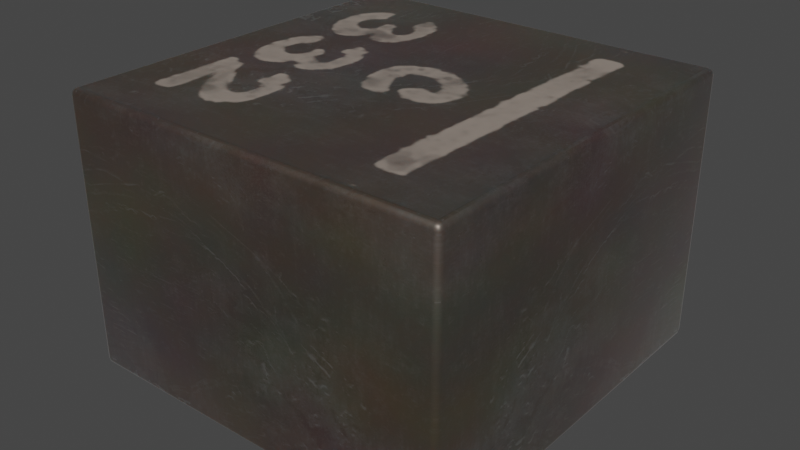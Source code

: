 # Source: L_Coilcraft_XEL4030.blend  (saved by Blender 3.2.14; exported with 4.5.12 LTS)
import bpy
from mathutils import Matrix  # noqa: F401  (used for matrix-valued properties, if any)

bpy.ops.wm.read_factory_settings(use_empty=True)
scene = bpy.context.scene
scene.name = 'Scene'

# ---- collections
col_collection = bpy.data.collections.new('Collection'); scene.collection.children.link(col_collection)

# ---- images (referenced by path relative to the original .blend; pixels are not part of the script)
import os
ASSET_DIR = os.environ.get("B2B_ASSET_DIR", "")  # directory of the original .blend (textures are referenced by path, not embedded)
HERE = os.path.dirname(os.path.abspath(__file__))  # packed textures are extracted next to this script under _unpacked/

def load_image(name, relpath, width, height, colorspace="sRGB"):
    """Load a texture the original file referenced (path relative to the .blend, or extracted next to this script)."""
    p = next((c for c in (os.path.join(HERE, relpath), os.path.join(ASSET_DIR, relpath)) if relpath and os.path.exists(c)), "")
    if p:
        img = bpy.data.images.load(p, check_existing=True)
        img.name = name
    else:  # same state as the original file: an image datablock whose file is absent (Cycles renders it pink)
        img = bpy.data.images.new(name, width, height)
        img.source = "FILE"
        img.filepath = "//" + (relpath or name)
    img.colorspace_settings.name = colorspace
    return img
img_dark_brown_metal_roughness2_png = load_image('dark-brown-metal-roughness2.png', '_unpacked/dark-brown-metal-roughness2.b15d59e3.png', 2048, 2048, 'sRGB')
img_c322_png = load_image('c322.png', '_unpacked/c322.087b6437.png', 242, 241, 'sRGB')

# ---- materials (node trees are filled in below, after node groups)
mat_inductor_ceramic_1 = bpy.data.materials.new('inductor_ceramic_1')
mat_inductor_ceramic_1.use_transparent_shadow = False
mat_inductor_ceramic_1.preview_render_type = 'CUBE'
mat_xel4030_marking = bpy.data.materials.new('XEL4030_marking')
mat_xel4030_marking.use_transparent_shadow = False
mat_xel4030_marking.preview_render_type = 'CUBE'
mat_metal_pins = bpy.data.materials.new('metal_pins')
mat_metal_pins.use_transparent_shadow = False
mat_metal_pins.preview_render_type = 'CUBE'

# ---- node groups
ng_auto_smooth = bpy.data.node_groups.new('Auto Smooth', 'GeometryNodeTree')
_s = ng_auto_smooth.interface.new_socket(name='Geometry', in_out='OUTPUT', socket_type='NodeSocketGeometry')
_s = ng_auto_smooth.interface.new_socket(name='Geometry', in_out='INPUT', socket_type='NodeSocketGeometry')
_s = ng_auto_smooth.interface.new_socket(name='Angle', in_out='INPUT', socket_type='NodeSocketFloat')
_s.subtype = 'ANGLE'
_s.min_value = 0.0
_s.max_value = 3.142
ng_auto_smooth.is_modifier = True
_N = ng_auto_smooth.nodes; _L = ng_auto_smooth.links
n0 = _N.new('NodeGroupOutput'); n0.name = 'Group Output'; n0.location = (480, -100)
n1 = _N.new('NodeGroupInput'); n1.name = 'Group Input'; n1.location = (-420, -300)
n2 = _N.new('NodeGroupInput'); n2.name = 'Group Input.001'; n2.location = (-60, -100)
n3 = _N.new('GeometryNodeSetShadeSmooth'); n3.name = 'Set Shade Smooth'; n3.location = (120, -100)
n3.domain = 'EDGE'
n4 = _N.new('GeometryNodeSetShadeSmooth'); n4.name = 'Set Shade Smooth.001'; n4.location = (300, -100)
n5 = _N.new('GeometryNodeInputMeshEdgeAngle'); n5.name = 'Edge Angle'; n5.location = (-420, -220)
n6 = _N.new('GeometryNodeInputEdgeSmooth'); n6.name = 'Is Edge Smooth'; n6.location = (-60, -160)
n7 = _N.new('GeometryNodeInputShadeSmooth'); n7.name = 'Is Face Smooth'; n7.location = (-240, -340)
n8 = _N.new('FunctionNodeBooleanMath'); n8.name = 'Boolean Math'; n8.location = (-60, -220)
n9 = _N.new('FunctionNodeCompare'); n9.name = 'Compare'; n9.location = (-240, -180)
n9.operation = 'LESS_EQUAL'
_L.new(n5.outputs[0], n9.inputs[0])
_L.new(n4.outputs[0], n0.inputs[0])
_L.new(n1.outputs[1], n9.inputs[1])
_L.new(n9.outputs[0], n8.inputs[0])
_L.new(n7.outputs[0], n8.inputs[1])
_L.new(n2.outputs[0], n3.inputs[0])
_L.new(n6.outputs[0], n3.inputs[1])
_L.new(n3.outputs[0], n4.inputs[0])
_L.new(n8.outputs[0], n3.inputs[2])
n0.is_active_output = True

# ---- material node trees
mat_inductor_ceramic_1.use_nodes = True; mat_inductor_ceramic_1.node_tree.nodes.clear()
_N = mat_inductor_ceramic_1.node_tree.nodes; _L = mat_inductor_ceramic_1.node_tree.links
n0 = _N.new('ShaderNodeOutputMaterial'); n0.name = 'Material Output'; n0.location = (635, 307)
n1 = _N.new('ShaderNodeMixShader'); n1.name = 'Mix Shader'; n1.location = (468, 286)
n1.inputs[0].default_value = 0.475
n2 = _N.new('ShaderNodeTexCoord'); n2.name = 'Texture Coordinate'; n2.location = (-799, 39)
n3 = _N.new('ShaderNodeTexImage'); n3.name = 'Image Texture'; n3.location = (-359, 61)
n3.image = img_dark_brown_metal_roughness2_png
n4 = _N.new('ShaderNodeBsdfPrincipled'); n4.name = 'Principled BSDF'; n4.location = (161, 293)
n4.distribution = 'GGX'
n4.subsurface_method = 'BURLEY'
n4.inputs[1].default_value = 0.8273
n4.inputs[2].default_value = 0.493
n4.inputs[3].default_value = 1.45
n4.inputs[8].default_value = 1.0
n4.inputs[13].default_value = 1.0
n4.inputs[14].default_value = (0.9862, 0.9859, 0.989, 1.0)
n4.inputs[20].default_value = 0.35
n4.inputs[24].default_value = 0.1464
n4.inputs[27].default_value = (0.0, 0.0, 0.0, 1.0)
n4.inputs[28].default_value = 1.0
n5 = _N.new('ShaderNodeMapping'); n5.name = 'Mapping'; n5.location = (-579, 163)
n5.vector_type = 'TEXTURE'
n5.inputs[3].default_value = (3.0, 3.0, 3.0)
n6 = _N.new('ShaderNodeTexNoise'); n6.name = 'Noise Texture'; n6.location = (-344, 313)
n6.inputs[2].default_value = 2.5
n7 = _N.new('ShaderNodeMix'); n7.name = 'Mix'; n7.location = (-172, 457)
n7.data_type = 'RGBA'
n7.blend_type = 'OVERLAY'
n8 = _N.new('ShaderNodeRGB'); n8.name = 'RGB'; n8.location = (-490, 418)
n8.outputs[0].default_value = (0.25, 0.1872, 0.146, 1.0)
n9 = _N.new('ShaderNodeMix'); n9.name = 'Mix.001'; n9.location = (-9, 173)
n9.data_type = 'RGBA'
n9.inputs[7].default_value = (0.8, 0.8, 0.8, 1.0)
_L.new(n1.outputs[0], n0.inputs[0])
_L.new(n4.outputs[0], n1.inputs[1])
_L.new(n5.outputs[0], n3.inputs[0])
_L.new(n2.outputs[2], n5.inputs[0])
_L.new(n8.outputs[0], n7.inputs[6])
_L.new(n6.outputs[1], n7.inputs[7])
_L.new(n7.outputs[2], n9.inputs[6])
_L.new(n3.outputs[0], n9.inputs[0])
_L.new(n3.outputs[0], n4.inputs[10])
_L.new(n9.outputs[2], n4.inputs[0])
n0.is_active_output = True
mat_xel4030_marking.use_nodes = True; mat_xel4030_marking.node_tree.nodes.clear()
_N = mat_xel4030_marking.node_tree.nodes; _L = mat_xel4030_marking.node_tree.links
n0 = _N.new('ShaderNodeTexCoord'); n0.name = 'Texture Coordinate'; n0.location = (-799, 39)
n1 = _N.new('ShaderNodeTexImage'); n1.name = 'Image Texture'; n1.location = (-359, 61)
n1.image = img_dark_brown_metal_roughness2_png
n2 = _N.new('ShaderNodeBsdfPrincipled'); n2.name = 'Principled BSDF'; n2.location = (393, 293)
n2.distribution = 'GGX'
n2.subsurface_method = 'BURLEY'
n2.inputs[1].default_value = 0.8273
n2.inputs[2].default_value = 0.493
n2.inputs[3].default_value = 1.45
n2.inputs[8].default_value = 1.0
n2.inputs[13].default_value = 1.0
n2.inputs[14].default_value = (0.9862, 0.9859, 0.989, 1.0)
n2.inputs[20].default_value = 0.35
n2.inputs[24].default_value = 0.1464
n2.inputs[27].default_value = (0.0, 0.0, 0.0, 1.0)
n2.inputs[28].default_value = 1.0
n3 = _N.new('ShaderNodeMapping'); n3.name = 'Mapping'; n3.location = (-579, 163)
n3.vector_type = 'TEXTURE'
n3.inputs[3].default_value = (3.0, 3.0, 3.0)
n4 = _N.new('ShaderNodeTexNoise'); n4.name = 'Noise Texture'; n4.location = (-344, 313)
n4.inputs[2].default_value = 2.5
n5 = _N.new('ShaderNodeRGB'); n5.name = 'RGB'; n5.location = (-490, 418)
n5.outputs[0].default_value = (0.25, 0.1872, 0.146, 1.0)
n6 = _N.new('ShaderNodeMixShader'); n6.name = 'Mix Shader'; n6.location = (803, 240)
n6.inputs[0].default_value = 0.475
n7 = _N.new('ShaderNodeOutputMaterial'); n7.name = 'Material Output'; n7.location = (1212, 226)
n8 = _N.new('ShaderNodeMixShader'); n8.name = 'Mix Shader.001'; n8.location = (1029, 326)
n9 = _N.new('ShaderNodeMix'); n9.name = 'Mix'; n9.location = (-172, 457)
n9.width = 130
n9.data_type = 'RGBA'
n9.blend_type = 'OVERLAY'
n10 = _N.new('ShaderNodeBsdfPrincipled'); n10.name = 'Principled BSDF.001'; n10.location = (330, 1034)
n10.distribution = 'GGX'
n10.subsurface_method = 'RANDOM_WALK_SKIN'
n10.inputs[0].default_value = (0.3076, 0.2572, 0.2195, 1.0)
n10.inputs[2].default_value = 0.9
n10.inputs[3].default_value = 1.45
n10.inputs[13].default_value = 0.2864
n10.inputs[27].default_value = (0.0, 0.0, 0.0, 1.0)
n10.inputs[28].default_value = 1.0
n11 = _N.new('ShaderNodeTexImage'); n11.name = 'Image Texture.001'; n11.location = (896, 827)
n11.image = img_c322_png
n12 = _N.new('ShaderNodeMix'); n12.name = 'Mix.001'; n12.location = (223, 173)
n12.data_type = 'RGBA'
n12.inputs[7].default_value = (0.8, 0.8, 0.8, 1.0)
_L.new(n2.outputs[0], n6.inputs[1])
_L.new(n3.outputs[0], n1.inputs[0])
_L.new(n0.outputs[2], n3.inputs[0])
_L.new(n5.outputs[0], n9.inputs[6])
_L.new(n4.outputs[1], n9.inputs[7])
_L.new(n6.outputs[0], n8.inputs[2])
_L.new(n8.outputs[0], n7.inputs[0])
_L.new(n10.outputs[0], n8.inputs[1])
_L.new(n11.outputs[0], n8.inputs[0])
_L.new(n9.outputs[2], n12.inputs[6])
_L.new(n1.outputs[0], n12.inputs[0])
_L.new(n1.outputs[0], n2.inputs[10])
_L.new(n12.outputs[2], n2.inputs[0])
n7.is_active_output = True
mat_metal_pins.use_nodes = True; mat_metal_pins.node_tree.nodes.clear()
_N = mat_metal_pins.node_tree.nodes; _L = mat_metal_pins.node_tree.links
n0 = _N.new('ShaderNodeMapping'); n0.name = 'Mapping'; n0.location = (-1447, -91)
n0.inputs[3].default_value = (4.8, 1.2, 1.1)
n1 = _N.new('ShaderNodeBsdfPrincipled'); n1.name = 'Principled BSDF'; n1.location = (-560, 254)
n1.distribution = 'GGX'
n1.subsurface_method = 'BURLEY'
n1.inputs[1].default_value = 0.7818
n1.inputs[2].default_value = 0.2886
n1.inputs[3].default_value = 1.45
n1.inputs[13].default_value = 0.0
n1.inputs[27].default_value = (0.0, 0.0, 0.0, 1.0)
n1.inputs[28].default_value = 1.0
n2 = _N.new('ShaderNodeOutputMaterial'); n2.name = 'Material Output.002'; n2.location = (-205, 253)
n2.width = 213
n3 = _N.new('ShaderNodeTexNoise'); n3.name = 'Noise Texture.002'; n3.location = (-1228, -73)
n3.inputs[2].default_value = 0.1
n3.inputs[3].default_value = 7.0
n3.inputs[4].default_value = 0.6
n3.inputs[8].default_value = 0.4
n4 = _N.new('ShaderNodeTexCoord'); n4.name = 'Texture Coordinate'; n4.location = (-1636, -116)
n5 = _N.new('ShaderNodeMix'); n5.name = 'Mix.001'; n5.location = (-921, 45)
n5.data_type = 'RGBA'
n5.inputs[6].default_value = (0.9398, 0.9547, 1.0, 1.0)
n5.inputs[7].default_value = (0.13, 0.1259, 0.1359, 1.0)
n6 = _N.new('ShaderNodeBump'); n6.name = 'Bump.001'; n6.location = (-1001, -227)
n6.inputs[0].default_value = 0.05
n6.inputs[1].default_value = 0.01
n6.inputs[2].default_value = 1.0
_L.new(n1.outputs[0], n2.inputs[0])
_L.new(n3.outputs[0], n6.inputs[3])
_L.new(n0.outputs[0], n3.inputs[0])
_L.new(n3.outputs[0], n5.inputs[0])
_L.new(n4.outputs[3], n0.inputs[0])
_L.new(n5.outputs[2], n1.inputs[0])
_L.new(n6.outputs[0], n1.inputs[5])
n2.is_active_output = True

# ---- world
world_world = bpy.data.worlds.new('World'); scene.world = world_world
world_world.use_nodes = True; world_world.node_tree.nodes.clear()
_N = world_world.node_tree.nodes; _L = world_world.node_tree.links
n0 = _N.new('ShaderNodeOutputWorld'); n0.name = 'World Output'; n0.location = (300, 300)
n1 = _N.new('ShaderNodeBackground'); n1.name = 'Background'; n1.location = (10, 300)
n1.inputs[0].default_value = (0.05088, 0.05088, 0.05088, 1.0)
_L.new(n1.outputs[0], n0.inputs[0])
n0.is_active_output = True
world_world.color = (0.05088, 0.05088, 0.05088)
world_world.use_sun_shadow = False
world_world.sun_shadow_jitter_overblur = 0.0

# ---- meshes
me_shape_9_indexedfaceset_001 = bpy.data.meshes.new('SHAPE_9_IndexedFaceSet.001')
me_shape_9_indexedfaceset_001.from_pydata([(0.8465, 0.03937, 0.8465), (-0.7939, 1.22, 0.7939), (0.7939, 1.22, 0.7939), (-0.8465, 0.03937, 0.8465), (-0.8465, 0.03937, -0.8465), (0.8465, 0.03937, -0.8465), (-0.7939, 1.22, -0.7939), (0.7939, 1.22, -0.7939), (-0.3091, 0.03937, 0.6398), (-0.6319, 0.03937, 0.6398), (-0.6319, 0.03937, -0.6398), (-0.3091, 0.03937, -0.6398), (-0.3091, 3.725e-09, -0.6398), (-0.6319, 3.725e-09, 0.6398), (0.6319, 0.03937, 0.6398), (0.6319, 3.725e-09, -0.6398), (0.3091, 0.03937, -0.6398), (0.6319, 0.03937, -0.6398), (0.3091, 0.03937, 0.6398), (0.6319, 3.725e-09, 0.6398), (-0.3091, 3.725e-09, 0.6398), (-0.6319, 3.725e-09, -0.6398), (0.3091, 3.725e-09, 0.6398), (0.3091, 3.725e-09, -0.6398), (-0.8465, 1.22, 0.8465), (0.8465, 1.22, 0.8465), (-0.8465, 1.22, -0.8465), (0.8465, 1.22, -0.8465)], [], [(24, 26, 6, 1), (6, 26, 27, 7), (2, 25, 24, 1), (11, 4, 10), (5, 16, 17), (5, 4, 11), (5, 11, 16), (9, 4, 3), (9, 10, 4), (8, 9, 3), (18, 11, 8), (18, 16, 11), (18, 8, 3), (0, 17, 14), (0, 14, 18), (0, 5, 17), (0, 18, 3), (9, 8, 20), (9, 20, 13), (8, 11, 12), (8, 12, 20), (12, 11, 10), (12, 10, 21), (9, 13, 21), (9, 21, 10), (14, 17, 15), (14, 15, 19), (15, 17, 16), (15, 16, 23), (16, 18, 22), (16, 22, 23), (18, 14, 19), (18, 19, 22), (20, 12, 21), (20, 21, 13), (15, 23, 22), (15, 22, 19), (7, 27, 25, 2), (2, 7, 6, 1), (3, 4, 26, 24), (25, 0, 3, 24), (26, 4, 5, 27), (27, 5, 0, 25)])
me_shape_9_indexedfaceset_001.polygons.foreach_set('use_smooth', [True] * 43)
me_shape_9_indexedfaceset_001.polygons.foreach_set('material_index', [0, 0, 0, 0, 0, 0, 0, 0, 0, 0, 0, 0, 0, 0, 0, 0, 0, 2, 2, 2, 2, 2, 2, 2, 2, 2, 2, 2, 2, 2, 2, 2, 2, 2, 2, 2, 2, 0, 1, 0, 0, 0, 0])
_uv = me_shape_9_indexedfaceset_001.uv_layers.new(name='UVMap')
_uv.uv.foreach_set('vector', [0.0, 6.69e-07, 1.0, 0.0, 0.9689, 0.03105, 0.03105, 0.03105, 0.9689, 0.03105, 1.0, 0.0, 1.0, 1.0, 0.9689, 0.9689, 0.03105, 0.9689, 1.76e-07, 1.0, 0.0, 6.69e-07, 0.03105, 0.03105, 0.3174, 0.1221, 0.0, 0.0, 0.1267, 0.1221, 1.0, 0.0, 0.6826, 0.1221, 0.8733, 0.1221, 1.0, 0.0, 0.0, 0.0, 0.3174, 0.1221, 1.0, 0.0, 0.3174, 0.1221, 0.6826, 0.1221, 0.1267, 0.8779, 0.0, 0.0, 0.0, 1.0, 0.1267, 0.8779, 0.1267, 0.1221, 0.0, 0.0, 0.3174, 0.8779, 0.1267, 0.8779, 0.0, 1.0, 0.6826, 0.8779, 0.3174, 0.1221, 0.3174, 0.8779, 0.6826, 0.8779, 0.6826, 0.1221, 0.3174, 0.1221, 0.6826, 0.8779, 0.3174, 0.8779, 0.0, 1.0, 1.0, 1.0, 0.8733, 0.1221, 0.8733, 0.8779, 1.0, 1.0, 0.8733, 0.8779, 0.6826, 0.8779, 1.0, 1.0, 1.0, 0.0, 0.8733, 0.1221, 1.0, 1.0, 0.6826, 0.8779, 0.0, 1.0, 0.0, 1.0, 1.0, 1.0, 1.0, 0.0, 0.0, 1.0, 1.0, 0.0, 0.0, 0.0, 1.0, 1.0, 0.0, 1.0, 0.0, 0.0, 1.0, 1.0, 0.0, 0.0, 1.0, 0.0, 1.0, 0.0, 1.0, 1.0, 0.0, 1.0, 1.0, 0.0, 0.0, 1.0, 0.0, 0.0, 1.0, 1.0, 1.0, 0.0, 0.0, 0.0, 1.0, 1.0, 0.0, 0.0, 0.0, 1.0, 1.0, 1.0, 0.0, 1.0, 0.0, 0.0, 1.0, 1.0, 0.0, 0.0, 1.0, 0.0, 1.0, 0.0, 1.0, 1.0, 0.0, 1.0, 1.0, 0.0, 0.0, 1.0, 0.0, 0.0, 0.0, 1.0, 1.0, 1.0, 1.0, 0.0, 0.0, 1.0, 1.0, 0.0, 0.0, 0.0, 0.0, 1.0, 1.0, 1.0, 1.0, 0.0, 0.0, 1.0, 1.0, 0.0, 0.0, 0.0, 1.0, 1.0, 0.0, 1.0, 0.0, 0.0, 1.0, 1.0, 0.0, 0.0, 1.0, 0.0, 0.0, 1.0, 0.0, 0.0, 1.0, 0.0, 0.0, 1.0, 1.0, 0.0, 1.0, 1.0, 0.9689, 0.9689, 1.0, 1.0, 1.76e-07, 1.0, 0.03105, 0.9689, 0.9959, 1.0, 2.12e-07, 1.0, 0.0, 2.12e-07, 0.9959, 0.0, 1.0, 0.0, 0.0, 0.0, 0.0, 1.0, 1.0, 1.0, 1.0, 1.0, 1.0, 0.0, 0.0, 0.0, 0.0, 1.0, 0.0, 1.0, 0.0, 0.0, 1.0, 0.0, 1.0, 1.0, 0.0, 1.0, 0.0, 0.0, 1.0, 0.0, 1.0, 1.0])
me_shape_9_indexedfaceset_001.materials.append(mat_inductor_ceramic_1)
me_shape_9_indexedfaceset_001.materials.append(mat_xel4030_marking)
me_shape_9_indexedfaceset_001.materials.append(mat_metal_pins)
me_shape_9_indexedfaceset_001.update()

# ---- objects
ob_l_coilcraft_xel4030 = bpy.data.objects.new('L_Coilcraft_XEL4030', me_shape_9_indexedfaceset_001)

# ---- transforms, parenting, visibility, modifiers, constraints
ob_l_coilcraft_xel4030.location = (0.0, 4.441e-16, -7.451e-09)
ob_l_coilcraft_xel4030.rotation_euler = (1.571, 0.0, -0.0)
ob_l_coilcraft_xel4030.scale = (2.54, 2.54, 2.54)
_m = ob_l_coilcraft_xel4030.modifiers.new('Bevel', 'BEVEL')
_m.segments = 3
_m = ob_l_coilcraft_xel4030.modifiers.new('Auto Smooth', 'NODES')
_m.node_group = ng_auto_smooth
_gi = [s.identifier for s in ng_auto_smooth.interface.items_tree if s.item_type == 'SOCKET' and s.in_out == 'INPUT']
_m[_gi[1]] = 0.5236  # Angle

# ---- collection membership
col_collection.objects.link(ob_l_coilcraft_xel4030)

# ---- scene / render settings (as saved in the file)
scene.frame_start = 1; scene.frame_end = 250; scene.frame_set(1)
scene.render.engine = 'BLENDER_EEVEE_NEXT'
scene.cycles.sampling_pattern = 'TABULATED_SOBOL'
scene.cycles.use_light_tree = False
scene.view_settings.view_transform = 'Filmic'
bpy.context.view_layer.update()

# ---- added for rendering (the .blend has no active camera and no usable light): camera, sun
cam_auto = bpy.data.cameras.new('AutoCamera')
cam_auto.lens = 50.0
cam_auto.sensor_width = 36.0
cam_auto.clip_end = 1000.0
ob_auto_camera = bpy.data.objects.new('AutoCamera', cam_auto)
scene.collection.objects.link(ob_auto_camera)
ob_auto_camera.location = (6.31529, -7.57835, 6.60223)
ob_auto_camera.rotation_euler = (1.09748, -7.21219e-08, 0.694738)
scene.camera = ob_auto_camera
light_auto_sun = bpy.data.lights.new('AutoSun', 'SUN')
light_auto_sun.energy = 3.0
light_auto_sun.angle = 0.0523599
ob_auto_sun = bpy.data.objects.new('AutoSun', light_auto_sun)
scene.collection.objects.link(ob_auto_sun)
ob_auto_sun.rotation_euler = (0.872665, 0.174533, 0.523599)
bpy.context.view_layer.update()
